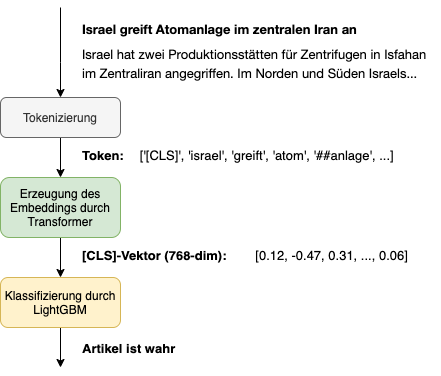

The diagram above was exported from draw.io. Its source (the exported page's mxGraphModel, read from the mxfile embedded in the PNG):
<mxGraphModel dx="1933" dy="997" grid="1" gridSize="10" guides="1" tooltips="1" connect="1" arrows="1" fold="1" page="1" pageScale="1" pageWidth="827" pageHeight="1169" math="0" shadow="0">
  <root>
    <mxCell id="0" />
    <mxCell id="1" parent="0" />
    <mxCell id="vp1fCECCRt_EOhjfTsE_-9" value="" style="edgeStyle=orthogonalEdgeStyle;rounded=0;orthogonalLoop=1;jettySize=auto;html=1;fontSize=13;fontColor=#000000;" edge="1" parent="1" source="vp1fCECCRt_EOhjfTsE_-1" target="vp1fCECCRt_EOhjfTsE_-2">
      <mxGeometry relative="1" as="geometry" />
    </mxCell>
    <mxCell id="vp1fCECCRt_EOhjfTsE_-1" value="Tokenizierung" style="rounded=1;whiteSpace=wrap;html=1;fillColor=#f5f5f5;strokeColor=#666666;fontColor=#333333;" vertex="1" parent="1">
      <mxGeometry x="-400" y="290" width="120" height="40" as="geometry" />
    </mxCell>
    <mxCell id="vp1fCECCRt_EOhjfTsE_-10" value="" style="edgeStyle=orthogonalEdgeStyle;rounded=0;orthogonalLoop=1;jettySize=auto;html=1;fontSize=13;fontColor=#000000;" edge="1" parent="1" source="vp1fCECCRt_EOhjfTsE_-2" target="vp1fCECCRt_EOhjfTsE_-3">
      <mxGeometry relative="1" as="geometry" />
    </mxCell>
    <mxCell id="vp1fCECCRt_EOhjfTsE_-2" value="Erzeugung des Embeddings durch Transformer" style="rounded=1;whiteSpace=wrap;html=1;fillColor=#d5e8d4;strokeColor=#82b366;" vertex="1" parent="1">
      <mxGeometry x="-400" y="370" width="120" height="60" as="geometry" />
    </mxCell>
    <mxCell id="vp1fCECCRt_EOhjfTsE_-11" style="edgeStyle=orthogonalEdgeStyle;rounded=0;orthogonalLoop=1;jettySize=auto;html=1;exitX=0.5;exitY=1;exitDx=0;exitDy=0;fontSize=13;fontColor=#000000;" edge="1" parent="1" source="vp1fCECCRt_EOhjfTsE_-3">
      <mxGeometry relative="1" as="geometry">
        <mxPoint x="-340" y="560" as="targetPoint" />
      </mxGeometry>
    </mxCell>
    <mxCell id="vp1fCECCRt_EOhjfTsE_-3" value="Klassifizierung durch LightGBM" style="rounded=1;whiteSpace=wrap;html=1;fillColor=#fff2cc;strokeColor=#d6b656;" vertex="1" parent="1">
      <mxGeometry x="-400" y="470" width="120" height="50" as="geometry" />
    </mxCell>
    <UserObject label="&lt;h3 class=&quot;zon-teaser__heading&quot; style=&quot;box-sizing: border-box ; font-family: &amp;#34;tabletgothic&amp;#34; , &amp;#34;helvetica neue&amp;#34; , &amp;#34;helvetica&amp;#34; , &amp;#34;arial&amp;#34; , &amp;#34;freesans&amp;#34; , sans-serif ; font-size: 13px ; overflow-wrap: break-word ; margin: 0px&quot;&gt;&lt;span class=&quot;zon-teaser__title&quot; style=&quot;box-sizing: border-box ; display: block ; font-size: 13px ; line-height: 1.2 ; position: relative ; transition: all 300ms ease-out 0s ; z-index: 2&quot;&gt;&lt;span style=&quot;font-size: 13px&quot;&gt;&lt;font color=&quot;#000000&quot; style=&quot;font-size: 13px&quot;&gt;Israel greift Atomanlage im zentralen Iran an&lt;/font&gt;&lt;/span&gt;&lt;/span&gt;&lt;/h3&gt;&lt;p class=&quot;zon-teaser__summary&quot; style=&quot;box-sizing: border-box ; font-size: 13px ; line-height: 1.5 ; margin: 8px 0px 0px ; font-family: &amp;#34;tabletgothic&amp;#34; , &amp;#34;helvetica neue&amp;#34; , &amp;#34;helvetica&amp;#34; , &amp;#34;arial&amp;#34; , &amp;#34;freesans&amp;#34; , sans-serif&quot;&gt;Israel hat zwei Produktionsstätten für Zentrifugen in Isfahan im Zentraliran angegriffen. Im Norden und Süden Israels...&lt;/p&gt;" id="vp1fCECCRt_EOhjfTsE_-8">
      <mxCell style="text;html=1;align=left;verticalAlign=middle;whiteSpace=wrap;rounded=0;fillColor=none;labelBackgroundColor=none;fontColor=#000000;fontSize=13;" vertex="1" parent="1">
        <mxGeometry x="-320" y="210" width="360" height="70" as="geometry" />
      </mxCell>
    </UserObject>
    <mxCell id="vp1fCECCRt_EOhjfTsE_-12" style="edgeStyle=orthogonalEdgeStyle;rounded=0;orthogonalLoop=1;jettySize=auto;html=1;fontSize=13;fontColor=#000000;" edge="1" parent="1">
      <mxGeometry relative="1" as="geometry">
        <mxPoint x="-340" y="290" as="targetPoint" />
        <mxPoint x="-340" y="200" as="sourcePoint" />
        <Array as="points">
          <mxPoint x="-340" y="255" />
        </Array>
      </mxGeometry>
    </mxCell>
    <mxCell id="vp1fCECCRt_EOhjfTsE_-13" value="Artikel ist wahr" style="text;html=1;strokeColor=none;fillColor=none;align=left;verticalAlign=middle;whiteSpace=wrap;rounded=0;labelBackgroundColor=none;fontSize=13;fontColor=#000000;fontStyle=1" vertex="1" parent="1">
      <mxGeometry x="-320" y="526" width="140" height="30" as="geometry" />
    </mxCell>
    <mxCell id="vp1fCECCRt_EOhjfTsE_-14" value="&lt;div&gt;&lt;b&gt;Token:&lt;/b&gt; &lt;span style=&quot;white-space: pre&quot;&gt;&#09;&lt;/span&gt;['[CLS]', 'israel', 'greift', 'atom', '##anlage', ...]&lt;/div&gt;&lt;div&gt;&lt;br&gt;&lt;/div&gt;" style="text;html=1;strokeColor=none;fillColor=none;align=left;verticalAlign=middle;whiteSpace=wrap;rounded=0;labelBackgroundColor=none;fontSize=13;fontColor=#000000;" vertex="1" parent="1">
      <mxGeometry x="-320" y="340" width="360" height="30" as="geometry" />
    </mxCell>
    <mxCell id="vp1fCECCRt_EOhjfTsE_-15" value="&lt;div&gt;&lt;b&gt;[CLS]-Vektor (768-dim):&lt;/b&gt; &lt;span style=&quot;white-space: pre&quot;&gt;&#09;&lt;/span&gt;[0.12, -0.47, 0.31, ..., 0.06]&lt;/div&gt;&lt;div&gt;&lt;br&gt;&lt;/div&gt;" style="text;html=1;strokeColor=none;fillColor=none;align=left;verticalAlign=middle;whiteSpace=wrap;rounded=0;labelBackgroundColor=none;fontSize=13;fontColor=#000000;" vertex="1" parent="1">
      <mxGeometry x="-320" y="440" width="360" height="30" as="geometry" />
    </mxCell>
  </root>
</mxGraphModel>